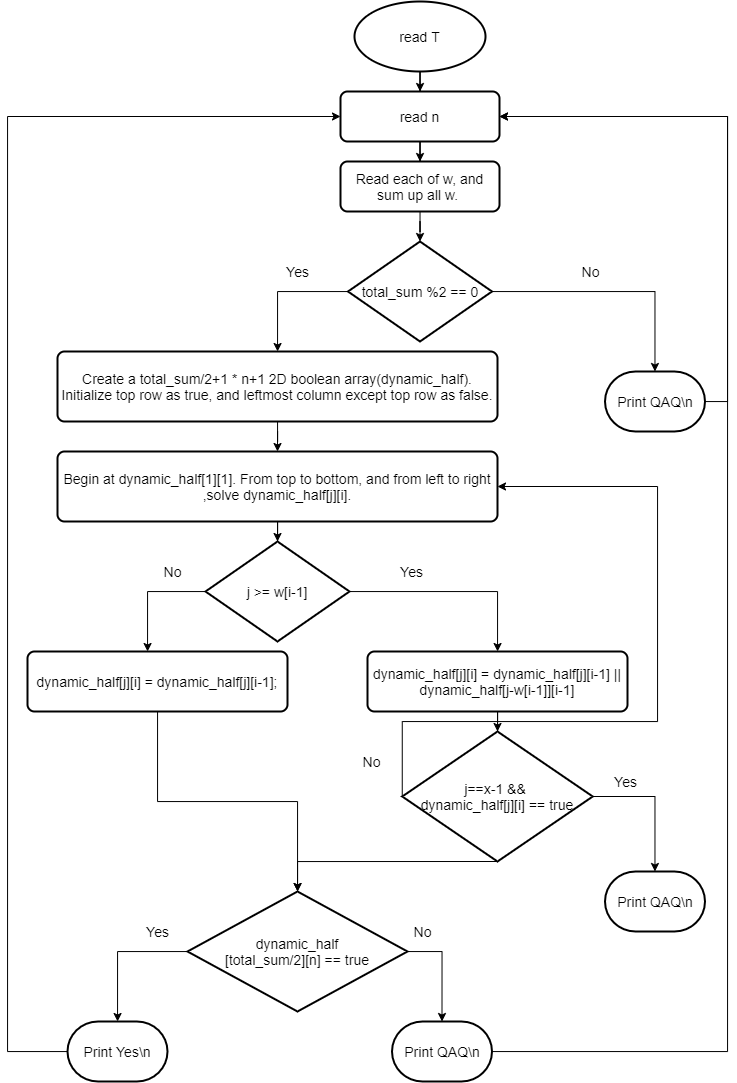

The diagram above was exported from draw.io. Its source (the exported page's mxGraphModel, read from the mxfile embedded in the PNG):
<mxGraphModel dx="1221" dy="645" grid="1" gridSize="10" guides="1" tooltips="1" connect="1" arrows="1" fold="1" page="1" pageScale="1" pageWidth="827" pageHeight="1169" math="0" shadow="0">
  <root>
    <mxCell id="0" />
    <mxCell id="1" parent="0" />
    <mxCell id="dtGmmCgfH1tBwLh7K7yw-3" value="" style="edgeStyle=orthogonalEdgeStyle;rounded=0;orthogonalLoop=1;jettySize=auto;html=1;fontSize=14;" parent="1" source="dtGmmCgfH1tBwLh7K7yw-1" target="dtGmmCgfH1tBwLh7K7yw-2" edge="1">
      <mxGeometry relative="1" as="geometry" />
    </mxCell>
    <mxCell id="dtGmmCgfH1tBwLh7K7yw-1" value="&lt;font style=&quot;font-size: 14px&quot;&gt;read T&lt;/font&gt;" style="strokeWidth=2;html=1;shape=mxgraph.flowchart.start_1;whiteSpace=wrap;" parent="1" vertex="1">
      <mxGeometry x="357" y="70" width="131" height="70" as="geometry" />
    </mxCell>
    <mxCell id="Q7mkDoq4rPJF2Yrbw3Ih-2" style="edgeStyle=orthogonalEdgeStyle;rounded=0;orthogonalLoop=1;jettySize=auto;html=1;entryX=0.5;entryY=0;entryDx=0;entryDy=0;" edge="1" parent="1" source="dtGmmCgfH1tBwLh7K7yw-2" target="Q7mkDoq4rPJF2Yrbw3Ih-1">
      <mxGeometry relative="1" as="geometry" />
    </mxCell>
    <mxCell id="dtGmmCgfH1tBwLh7K7yw-2" value="&lt;font style=&quot;font-size: 14px&quot;&gt;read n&lt;/font&gt;" style="rounded=1;whiteSpace=wrap;html=1;absoluteArcSize=1;arcSize=14;strokeWidth=2;fontSize=14;" parent="1" vertex="1">
      <mxGeometry x="343" y="160" width="159" height="50" as="geometry" />
    </mxCell>
    <mxCell id="Q7mkDoq4rPJF2Yrbw3Ih-5" style="edgeStyle=orthogonalEdgeStyle;rounded=0;orthogonalLoop=1;jettySize=auto;html=1;entryX=0.5;entryY=0;entryDx=0;entryDy=0;entryPerimeter=0;" edge="1" parent="1" source="Q7mkDoq4rPJF2Yrbw3Ih-1" target="Q7mkDoq4rPJF2Yrbw3Ih-4">
      <mxGeometry relative="1" as="geometry" />
    </mxCell>
    <mxCell id="Q7mkDoq4rPJF2Yrbw3Ih-1" value="&lt;font style=&quot;font-size: 14px&quot;&gt;Read each of w, and sum up all w.&amp;nbsp;&lt;/font&gt;" style="rounded=1;whiteSpace=wrap;html=1;absoluteArcSize=1;arcSize=14;strokeWidth=2;fontSize=14;" vertex="1" parent="1">
      <mxGeometry x="343" y="230" width="159" height="50" as="geometry" />
    </mxCell>
    <mxCell id="Q7mkDoq4rPJF2Yrbw3Ih-13" style="edgeStyle=orthogonalEdgeStyle;rounded=0;orthogonalLoop=1;jettySize=auto;html=1;" edge="1" parent="1" source="Q7mkDoq4rPJF2Yrbw3Ih-4" target="Q7mkDoq4rPJF2Yrbw3Ih-12">
      <mxGeometry relative="1" as="geometry" />
    </mxCell>
    <mxCell id="Q7mkDoq4rPJF2Yrbw3Ih-15" style="edgeStyle=orthogonalEdgeStyle;rounded=0;orthogonalLoop=1;jettySize=auto;html=1;" edge="1" parent="1" source="Q7mkDoq4rPJF2Yrbw3Ih-4" target="Q7mkDoq4rPJF2Yrbw3Ih-8">
      <mxGeometry relative="1" as="geometry">
        <Array as="points">
          <mxPoint x="280" y="360" />
        </Array>
      </mxGeometry>
    </mxCell>
    <mxCell id="Q7mkDoq4rPJF2Yrbw3Ih-4" value="total_sum %2 == 0" style="strokeWidth=2;html=1;shape=mxgraph.flowchart.decision;whiteSpace=wrap;fontSize=14;" vertex="1" parent="1">
      <mxGeometry x="350.5" y="310" width="144" height="100" as="geometry" />
    </mxCell>
    <mxCell id="Q7mkDoq4rPJF2Yrbw3Ih-18" style="edgeStyle=orthogonalEdgeStyle;rounded=0;orthogonalLoop=1;jettySize=auto;html=1;entryX=0.5;entryY=0;entryDx=0;entryDy=0;" edge="1" parent="1" source="Q7mkDoq4rPJF2Yrbw3Ih-8" target="Q7mkDoq4rPJF2Yrbw3Ih-16">
      <mxGeometry relative="1" as="geometry" />
    </mxCell>
    <mxCell id="Q7mkDoq4rPJF2Yrbw3Ih-8" value="Create a total_sum/2+1 * n+1 2D boolean array(dynamic_half).&lt;br&gt;Initialize top row as true, and leftmost column except top row as false." style="rounded=1;whiteSpace=wrap;html=1;absoluteArcSize=1;arcSize=14;strokeWidth=2;fontSize=14;" vertex="1" parent="1">
      <mxGeometry x="60" y="420" width="440" height="70" as="geometry" />
    </mxCell>
    <mxCell id="Q7mkDoq4rPJF2Yrbw3Ih-10" value="No" style="text;html=1;align=center;verticalAlign=middle;resizable=0;points=[];autosize=1;fontSize=14;" vertex="1" parent="1">
      <mxGeometry x="577.5" y="330" width="30" height="20" as="geometry" />
    </mxCell>
    <mxCell id="Q7mkDoq4rPJF2Yrbw3Ih-11" value="Yes" style="text;html=1;align=center;verticalAlign=middle;resizable=0;points=[];autosize=1;fontSize=14;" vertex="1" parent="1">
      <mxGeometry x="280" y="330" width="40" height="20" as="geometry" />
    </mxCell>
    <mxCell id="Q7mkDoq4rPJF2Yrbw3Ih-48" style="edgeStyle=orthogonalEdgeStyle;rounded=0;orthogonalLoop=1;jettySize=auto;html=1;entryX=1;entryY=0.5;entryDx=0;entryDy=0;" edge="1" parent="1" source="Q7mkDoq4rPJF2Yrbw3Ih-12" target="dtGmmCgfH1tBwLh7K7yw-2">
      <mxGeometry relative="1" as="geometry">
        <Array as="points">
          <mxPoint x="730" y="470" />
          <mxPoint x="730" y="185" />
        </Array>
      </mxGeometry>
    </mxCell>
    <mxCell id="Q7mkDoq4rPJF2Yrbw3Ih-12" value="Print QAQ\n" style="strokeWidth=2;html=1;shape=mxgraph.flowchart.terminator;whiteSpace=wrap;fontSize=14;" vertex="1" parent="1">
      <mxGeometry x="607.5" y="440" width="100" height="60" as="geometry" />
    </mxCell>
    <mxCell id="Q7mkDoq4rPJF2Yrbw3Ih-20" style="edgeStyle=orthogonalEdgeStyle;rounded=0;orthogonalLoop=1;jettySize=auto;html=1;entryX=0.5;entryY=0;entryDx=0;entryDy=0;entryPerimeter=0;" edge="1" parent="1" source="Q7mkDoq4rPJF2Yrbw3Ih-16" target="Q7mkDoq4rPJF2Yrbw3Ih-17">
      <mxGeometry relative="1" as="geometry" />
    </mxCell>
    <mxCell id="Q7mkDoq4rPJF2Yrbw3Ih-16" value="Begin at dynamic_half[1][1]. From top to bottom, and from left to right ,solve dynamic_half[j][i]." style="rounded=1;whiteSpace=wrap;html=1;absoluteArcSize=1;arcSize=14;strokeWidth=2;fontSize=14;" vertex="1" parent="1">
      <mxGeometry x="60" y="520" width="440" height="70" as="geometry" />
    </mxCell>
    <mxCell id="Q7mkDoq4rPJF2Yrbw3Ih-25" style="edgeStyle=orthogonalEdgeStyle;rounded=0;orthogonalLoop=1;jettySize=auto;html=1;" edge="1" parent="1" source="Q7mkDoq4rPJF2Yrbw3Ih-17" target="Q7mkDoq4rPJF2Yrbw3Ih-24">
      <mxGeometry relative="1" as="geometry">
        <Array as="points">
          <mxPoint x="280" y="660" />
          <mxPoint x="150" y="660" />
        </Array>
      </mxGeometry>
    </mxCell>
    <mxCell id="Q7mkDoq4rPJF2Yrbw3Ih-26" style="edgeStyle=orthogonalEdgeStyle;rounded=0;orthogonalLoop=1;jettySize=auto;html=1;" edge="1" parent="1" source="Q7mkDoq4rPJF2Yrbw3Ih-17" target="Q7mkDoq4rPJF2Yrbw3Ih-23">
      <mxGeometry relative="1" as="geometry" />
    </mxCell>
    <mxCell id="Q7mkDoq4rPJF2Yrbw3Ih-17" value="j &amp;gt;= w[i-1]" style="strokeWidth=2;html=1;shape=mxgraph.flowchart.decision;whiteSpace=wrap;fontSize=14;" vertex="1" parent="1">
      <mxGeometry x="208" y="610" width="144" height="100" as="geometry" />
    </mxCell>
    <mxCell id="Q7mkDoq4rPJF2Yrbw3Ih-30" style="edgeStyle=orthogonalEdgeStyle;rounded=0;orthogonalLoop=1;jettySize=auto;html=1;entryX=0.5;entryY=0;entryDx=0;entryDy=0;entryPerimeter=0;" edge="1" parent="1" source="Q7mkDoq4rPJF2Yrbw3Ih-23" target="Q7mkDoq4rPJF2Yrbw3Ih-29">
      <mxGeometry relative="1" as="geometry" />
    </mxCell>
    <mxCell id="Q7mkDoq4rPJF2Yrbw3Ih-23" value="dynamic_half[j][i] = dynamic_half[j][i-1] || dynamic_half[j-w[i-1]][i-1]" style="rounded=1;whiteSpace=wrap;html=1;absoluteArcSize=1;arcSize=14;strokeWidth=2;fontSize=14;" vertex="1" parent="1">
      <mxGeometry x="370" y="720" width="260" height="60" as="geometry" />
    </mxCell>
    <mxCell id="Q7mkDoq4rPJF2Yrbw3Ih-39" style="edgeStyle=orthogonalEdgeStyle;rounded=0;orthogonalLoop=1;jettySize=auto;html=1;" edge="1" parent="1" source="Q7mkDoq4rPJF2Yrbw3Ih-24" target="Q7mkDoq4rPJF2Yrbw3Ih-37">
      <mxGeometry relative="1" as="geometry">
        <Array as="points">
          <mxPoint x="160" y="870" />
          <mxPoint x="300" y="870" />
        </Array>
      </mxGeometry>
    </mxCell>
    <mxCell id="Q7mkDoq4rPJF2Yrbw3Ih-24" value="dynamic_half[j][i] = dynamic_half[j][i-1];" style="rounded=1;whiteSpace=wrap;html=1;absoluteArcSize=1;arcSize=14;strokeWidth=2;fontSize=14;" vertex="1" parent="1">
      <mxGeometry x="30" y="720" width="260" height="60" as="geometry" />
    </mxCell>
    <mxCell id="Q7mkDoq4rPJF2Yrbw3Ih-27" value="Yes" style="text;html=1;align=center;verticalAlign=middle;resizable=0;points=[];autosize=1;fontSize=14;" vertex="1" parent="1">
      <mxGeometry x="394" y="630" width="40" height="20" as="geometry" />
    </mxCell>
    <mxCell id="Q7mkDoq4rPJF2Yrbw3Ih-28" value="No" style="text;html=1;align=center;verticalAlign=middle;resizable=0;points=[];autosize=1;fontSize=14;" vertex="1" parent="1">
      <mxGeometry x="160" y="630" width="30" height="20" as="geometry" />
    </mxCell>
    <mxCell id="Q7mkDoq4rPJF2Yrbw3Ih-33" style="edgeStyle=orthogonalEdgeStyle;rounded=0;orthogonalLoop=1;jettySize=auto;html=1;" edge="1" parent="1" source="Q7mkDoq4rPJF2Yrbw3Ih-29" target="Q7mkDoq4rPJF2Yrbw3Ih-32">
      <mxGeometry relative="1" as="geometry" />
    </mxCell>
    <mxCell id="Q7mkDoq4rPJF2Yrbw3Ih-35" style="edgeStyle=orthogonalEdgeStyle;rounded=0;orthogonalLoop=1;jettySize=auto;html=1;entryX=1;entryY=0.5;entryDx=0;entryDy=0;exitX=0;exitY=0.5;exitDx=0;exitDy=0;exitPerimeter=0;" edge="1" parent="1" source="Q7mkDoq4rPJF2Yrbw3Ih-29" target="Q7mkDoq4rPJF2Yrbw3Ih-16">
      <mxGeometry relative="1" as="geometry">
        <Array as="points">
          <mxPoint x="405" y="790" />
          <mxPoint x="660" y="790" />
          <mxPoint x="660" y="555" />
        </Array>
      </mxGeometry>
    </mxCell>
    <mxCell id="Q7mkDoq4rPJF2Yrbw3Ih-38" style="edgeStyle=orthogonalEdgeStyle;rounded=0;orthogonalLoop=1;jettySize=auto;html=1;exitX=0.5;exitY=1;exitDx=0;exitDy=0;exitPerimeter=0;" edge="1" parent="1" source="Q7mkDoq4rPJF2Yrbw3Ih-29" target="Q7mkDoq4rPJF2Yrbw3Ih-37">
      <mxGeometry relative="1" as="geometry">
        <Array as="points">
          <mxPoint x="300" y="930" />
        </Array>
      </mxGeometry>
    </mxCell>
    <mxCell id="Q7mkDoq4rPJF2Yrbw3Ih-29" value="j==x-1 &amp;amp;&amp;amp; &lt;br&gt;dynamic_half[j][i] == true" style="strokeWidth=2;html=1;shape=mxgraph.flowchart.decision;whiteSpace=wrap;fontSize=14;" vertex="1" parent="1">
      <mxGeometry x="404.75" y="800" width="190.5" height="130" as="geometry" />
    </mxCell>
    <mxCell id="Q7mkDoq4rPJF2Yrbw3Ih-32" value="Print QAQ\n" style="strokeWidth=2;html=1;shape=mxgraph.flowchart.terminator;whiteSpace=wrap;fontSize=14;" vertex="1" parent="1">
      <mxGeometry x="607.5" y="940" width="100" height="60" as="geometry" />
    </mxCell>
    <mxCell id="Q7mkDoq4rPJF2Yrbw3Ih-34" value="Yes" style="text;html=1;align=center;verticalAlign=middle;resizable=0;points=[];autosize=1;fontSize=14;" vertex="1" parent="1">
      <mxGeometry x="607.5" y="840" width="40" height="20" as="geometry" />
    </mxCell>
    <mxCell id="Q7mkDoq4rPJF2Yrbw3Ih-36" value="No" style="text;html=1;align=center;verticalAlign=middle;resizable=0;points=[];autosize=1;fontSize=14;" vertex="1" parent="1">
      <mxGeometry x="359" y="820" width="30" height="20" as="geometry" />
    </mxCell>
    <mxCell id="Q7mkDoq4rPJF2Yrbw3Ih-42" style="edgeStyle=orthogonalEdgeStyle;rounded=0;orthogonalLoop=1;jettySize=auto;html=1;" edge="1" parent="1" source="Q7mkDoq4rPJF2Yrbw3Ih-37" target="Q7mkDoq4rPJF2Yrbw3Ih-41">
      <mxGeometry relative="1" as="geometry" />
    </mxCell>
    <mxCell id="Q7mkDoq4rPJF2Yrbw3Ih-43" style="edgeStyle=orthogonalEdgeStyle;rounded=0;orthogonalLoop=1;jettySize=auto;html=1;entryX=0.5;entryY=0;entryDx=0;entryDy=0;entryPerimeter=0;" edge="1" parent="1" source="Q7mkDoq4rPJF2Yrbw3Ih-37" target="Q7mkDoq4rPJF2Yrbw3Ih-40">
      <mxGeometry relative="1" as="geometry">
        <Array as="points">
          <mxPoint x="300" y="1020" />
          <mxPoint x="445" y="1020" />
          <mxPoint x="445" y="1070" />
        </Array>
      </mxGeometry>
    </mxCell>
    <mxCell id="Q7mkDoq4rPJF2Yrbw3Ih-37" value="dynamic_half&lt;br&gt;[total_sum/2][n] == true" style="strokeWidth=2;html=1;shape=mxgraph.flowchart.decision;whiteSpace=wrap;fontSize=14;" vertex="1" parent="1">
      <mxGeometry x="190" y="960" width="220" height="120" as="geometry" />
    </mxCell>
    <mxCell id="Q7mkDoq4rPJF2Yrbw3Ih-47" style="edgeStyle=orthogonalEdgeStyle;rounded=0;orthogonalLoop=1;jettySize=auto;html=1;entryX=1;entryY=0.5;entryDx=0;entryDy=0;" edge="1" parent="1" source="Q7mkDoq4rPJF2Yrbw3Ih-40" target="dtGmmCgfH1tBwLh7K7yw-2">
      <mxGeometry relative="1" as="geometry">
        <Array as="points">
          <mxPoint x="730" y="1120" />
          <mxPoint x="730" y="185" />
        </Array>
      </mxGeometry>
    </mxCell>
    <mxCell id="Q7mkDoq4rPJF2Yrbw3Ih-40" value="Print QAQ\n" style="strokeWidth=2;html=1;shape=mxgraph.flowchart.terminator;whiteSpace=wrap;fontSize=14;" vertex="1" parent="1">
      <mxGeometry x="394.5" y="1090" width="100" height="60" as="geometry" />
    </mxCell>
    <mxCell id="Q7mkDoq4rPJF2Yrbw3Ih-46" style="edgeStyle=orthogonalEdgeStyle;rounded=0;orthogonalLoop=1;jettySize=auto;html=1;entryX=0;entryY=0.5;entryDx=0;entryDy=0;" edge="1" parent="1" source="Q7mkDoq4rPJF2Yrbw3Ih-41" target="dtGmmCgfH1tBwLh7K7yw-2">
      <mxGeometry relative="1" as="geometry">
        <Array as="points">
          <mxPoint x="10" y="1120" />
          <mxPoint x="10" y="185" />
        </Array>
      </mxGeometry>
    </mxCell>
    <mxCell id="Q7mkDoq4rPJF2Yrbw3Ih-41" value="Print Yes\n" style="strokeWidth=2;html=1;shape=mxgraph.flowchart.terminator;whiteSpace=wrap;fontSize=14;" vertex="1" parent="1">
      <mxGeometry x="70" y="1090" width="100" height="60" as="geometry" />
    </mxCell>
    <mxCell id="Q7mkDoq4rPJF2Yrbw3Ih-44" value="Yes" style="text;html=1;align=center;verticalAlign=middle;resizable=0;points=[];autosize=1;fontSize=14;" vertex="1" parent="1">
      <mxGeometry x="140" y="990" width="40" height="20" as="geometry" />
    </mxCell>
    <mxCell id="Q7mkDoq4rPJF2Yrbw3Ih-45" value="No" style="text;html=1;align=center;verticalAlign=middle;resizable=0;points=[];autosize=1;fontSize=14;" vertex="1" parent="1">
      <mxGeometry x="409.75" y="990" width="30" height="20" as="geometry" />
    </mxCell>
  </root>
</mxGraphModel>